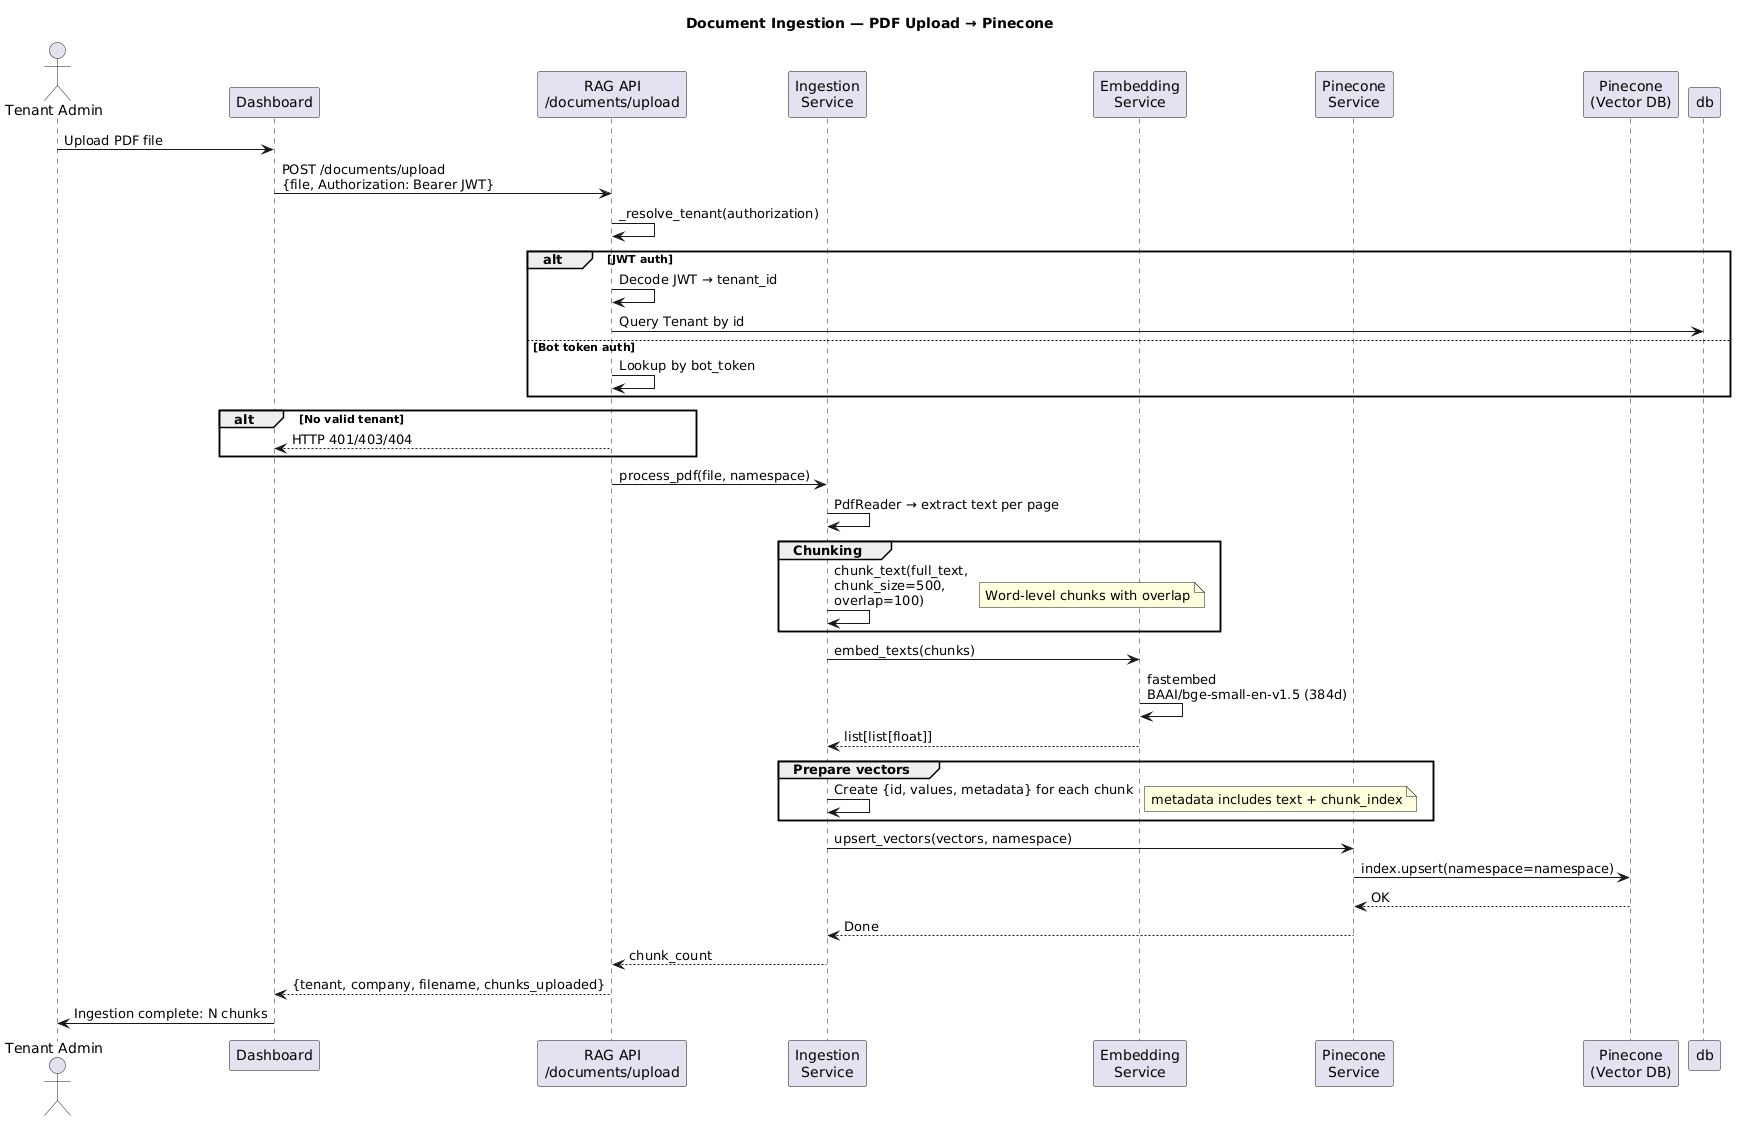

The diagram above was rendered by PlantUML. Its source (embedded in the PNG):
@startuml
title Document Ingestion — PDF Upload → Pinecone

actor "Tenant Admin" as admin
participant "Dashboard" as dash
participant "RAG API\n/documents/upload" as api
participant "Ingestion\nService" as ingest
participant "Embedding\nService" as embed
participant "Pinecone\nService" as pine
participant "Pinecone\n(Vector DB)" as pinecone

admin -> dash: Upload PDF file
dash -> api: POST /documents/upload\n{file, Authorization: Bearer JWT}

api -> api: _resolve_tenant(authorization)
alt JWT auth
  api -> api: Decode JWT → tenant_id
  api -> db: Query Tenant by id
else Bot token auth
  api -> api: Lookup by bot_token
end

alt No valid tenant
  api --> dash: HTTP 401/403/404
end

api -> ingest: process_pdf(file, namespace)
ingest -> ingest: PdfReader → extract text per page

group Chunking
  ingest -> ingest: chunk_text(full_text,\nchunk_size=500,\noverlap=100)
  note right: Word-level chunks with overlap
end

ingest -> embed: embed_texts(chunks)
embed -> embed: fastembed\nBAAI/bge-small-en-v1.5 (384d)
embed --> ingest: list[list[float]]

group Prepare vectors
  ingest -> ingest: Create {id, values, metadata} for each chunk
  note right: metadata includes text + chunk_index
end

ingest -> pine: upsert_vectors(vectors, namespace)
pine -> pinecone: index.upsert(namespace=namespace)
pinecone --> pine: OK
pine --> ingest: Done

ingest --> api: chunk_count
api --> dash: {tenant, company, filename, chunks_uploaded}
dash -> admin: Ingestion complete: N chunks
@enduml